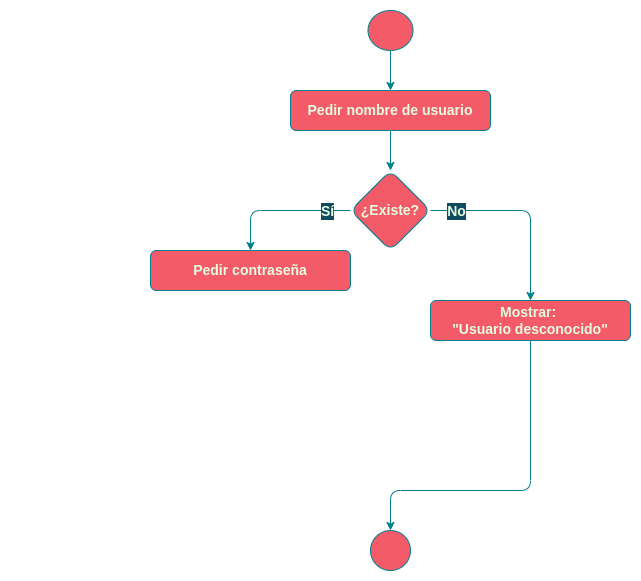

The diagram above was exported from draw.io. Its source (the exported page's mxGraphModel, read from the mxfile embedded in the PNG):
<mxGraphModel dx="1422" dy="707" grid="1" gridSize="10" guides="1" tooltips="1" connect="1" arrows="1" fold="1" page="1" pageScale="1" pageWidth="827" pageHeight="1169" background="#114B5F" math="0" shadow="0">
  <root>
    <mxCell id="0" />
    <mxCell id="1" parent="0" />
    <mxCell id="2" value="" style="rounded=0;whiteSpace=wrap;html=1;sketch=0;fontSize=14;fontColor=default;strokeColor=none;fillColor=none;" vertex="1" parent="1">
      <mxGeometry x="40" y="30" width="640" height="580" as="geometry" />
    </mxCell>
    <mxCell id="3" value="" style="edgeStyle=orthogonalEdgeStyle;curved=0;rounded=1;sketch=0;orthogonalLoop=1;jettySize=auto;html=1;fontColor=#E4FDE1;strokeColor=#028090;fillColor=#F45B69;" edge="1" source="4" target="9" parent="1">
      <mxGeometry relative="1" as="geometry" />
    </mxCell>
    <mxCell id="4" value="Pedir nombre de usuario" style="whiteSpace=wrap;html=1;fillColor=#F45B69;strokeColor=#028090;rounded=1;fontColor=#E4FDE1;fontStyle=1;fontSize=14;" vertex="1" parent="1">
      <mxGeometry x="330" y="120" width="200" height="40" as="geometry" />
    </mxCell>
    <mxCell id="5" style="edgeStyle=orthogonalEdgeStyle;orthogonalLoop=1;jettySize=auto;html=1;exitX=0;exitY=0.5;exitDx=0;exitDy=0;rounded=1;labelBackgroundColor=#114B5F;strokeColor=#028090;fontColor=#E4FDE1;entryX=0.5;entryY=0;entryDx=0;entryDy=0;" edge="1" source="9" target="15" parent="1">
      <mxGeometry relative="1" as="geometry">
        <mxPoint x="290" y="320" as="targetPoint" />
      </mxGeometry>
    </mxCell>
    <mxCell id="6" value="Sí" style="edgeLabel;html=1;align=center;verticalAlign=middle;resizable=0;points=[];rounded=1;labelBackgroundColor=#114B5F;fontColor=#E4FDE1;fontStyle=1;fontSize=14;" vertex="1" connectable="0" parent="5">
      <mxGeometry x="-0.6889" y="3" relative="1" as="geometry">
        <mxPoint x="-2" y="-3" as="offset" />
      </mxGeometry>
    </mxCell>
    <mxCell id="7" style="edgeStyle=orthogonalEdgeStyle;orthogonalLoop=1;jettySize=auto;html=1;entryX=0.5;entryY=0;entryDx=0;entryDy=0;exitX=1;exitY=0.5;exitDx=0;exitDy=0;rounded=1;labelBackgroundColor=#114B5F;strokeColor=#028090;fontColor=#E4FDE1;" edge="1" source="9" target="11" parent="1">
      <mxGeometry relative="1" as="geometry" />
    </mxCell>
    <mxCell id="8" value="No" style="edgeLabel;html=1;align=center;verticalAlign=middle;resizable=0;points=[];rounded=1;labelBackgroundColor=#114B5F;fontColor=#E4FDE1;fontStyle=1;fontSize=14;" vertex="1" connectable="0" parent="7">
      <mxGeometry x="-0.6545" y="-2" relative="1" as="geometry">
        <mxPoint x="-8" y="-2" as="offset" />
      </mxGeometry>
    </mxCell>
    <mxCell id="9" value="¿Existe?" style="rhombus;whiteSpace=wrap;html=1;fillColor=#F45B69;strokeColor=#028090;rounded=1;fontColor=#E4FDE1;fontStyle=1;fontSize=14;" vertex="1" parent="1">
      <mxGeometry x="390" y="200" width="80" height="80" as="geometry" />
    </mxCell>
    <mxCell id="10" style="edgeStyle=orthogonalEdgeStyle;orthogonalLoop=1;jettySize=auto;html=1;entryX=0.5;entryY=0;entryDx=0;entryDy=0;exitX=0.5;exitY=1;exitDx=0;exitDy=0;rounded=1;labelBackgroundColor=#114B5F;strokeColor=#028090;fontColor=#E4FDE1;" edge="1" source="11" target="12" parent="1">
      <mxGeometry relative="1" as="geometry">
        <Array as="points">
          <mxPoint x="570" y="520" />
          <mxPoint x="430" y="520" />
        </Array>
      </mxGeometry>
    </mxCell>
    <mxCell id="11" value="Mostrar: &lt;br style=&quot;font-size: 14px;&quot;&gt;&quot;Usuario desconocido&quot;" style="whiteSpace=wrap;html=1;fillColor=#F45B69;strokeColor=#028090;rounded=1;fontColor=#E4FDE1;fontStyle=1;fontSize=14;" vertex="1" parent="1">
      <mxGeometry x="470" y="330" width="200" height="40" as="geometry" />
    </mxCell>
    <mxCell id="12" value="" style="ellipse;whiteSpace=wrap;html=1;aspect=fixed;fillColor=#F45B69;strokeColor=#028090;rounded=1;fontColor=#E4FDE1;" vertex="1" parent="1">
      <mxGeometry x="410" y="560" width="40" height="40" as="geometry" />
    </mxCell>
    <mxCell id="13" value="" style="edgeStyle=orthogonalEdgeStyle;orthogonalLoop=1;jettySize=auto;html=1;rounded=1;labelBackgroundColor=#114B5F;strokeColor=#028090;fontColor=#E4FDE1;" edge="1" source="14" target="4" parent="1">
      <mxGeometry relative="1" as="geometry" />
    </mxCell>
    <mxCell id="14" value="" style="ellipse;whiteSpace=wrap;html=1;fillColor=#F45B69;strokeColor=#028090;rounded=1;fontColor=#E4FDE1;" vertex="1" parent="1">
      <mxGeometry x="407.5" y="40" width="45" height="40" as="geometry" />
    </mxCell>
    <mxCell id="15" value="Pedir contraseña" style="whiteSpace=wrap;html=1;fillColor=#F45B69;strokeColor=#028090;rounded=1;fontColor=#E4FDE1;fontStyle=1;fontSize=14;" vertex="1" parent="1">
      <mxGeometry x="190" y="280" width="200" height="40" as="geometry" />
    </mxCell>
  </root>
</mxGraphModel>